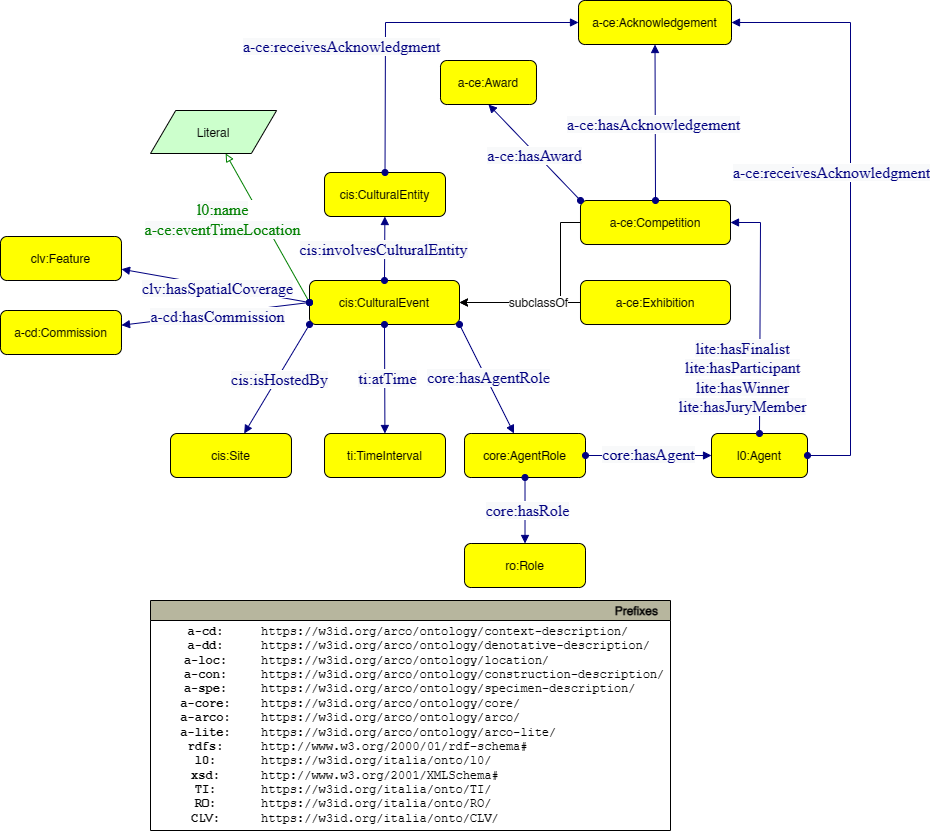

The diagram above was exported from draw.io. Its source (the exported page's mxGraphModel, read from the mxfile embedded in the PNG):
<mxGraphModel dx="1434" dy="796" grid="1" gridSize="10" guides="1" tooltips="1" connect="1" arrows="1" fold="1" page="1" pageScale="1" pageWidth="827" pageHeight="1169" math="0" shadow="0">
  <root>
    <mxCell id="0" />
    <mxCell id="1" parent="0" />
    <mxCell id="6i_M0Fw-MZIeTVs6eYId-1" value="cis:CulturalEvent" style="graphMlID=n4;shape=rect;rounded=1;arcsize=30;fillColor=#ffff00;strokeColor=#000000;strokeWidth=1.0" parent="1" vertex="1">
      <mxGeometry x="669" y="520" width="150" height="44" as="geometry" />
    </mxCell>
    <mxCell id="6i_M0Fw-MZIeTVs6eYId-2" value="a-ce:Exhibition" style="graphMlID=n4;shape=rect;rounded=1;arcsize=30;fillColor=#ffff00;strokeColor=#000000;strokeWidth=1.0" parent="1" vertex="1">
      <mxGeometry x="940" y="520" width="150" height="44" as="geometry" />
    </mxCell>
    <mxCell id="6i_M0Fw-MZIeTVs6eYId-3" value="" style="endArrow=classic;html=1;textDirection=ltr;rounded=0;exitX=0;exitY=0.5;exitDx=0;exitDy=0;entryX=1;entryY=0.5;entryDx=0;entryDy=0;" parent="1" source="6i_M0Fw-MZIeTVs6eYId-2" target="6i_M0Fw-MZIeTVs6eYId-1" edge="1">
      <mxGeometry width="50" height="50" relative="1" as="geometry">
        <mxPoint x="744" y="620" as="sourcePoint" />
        <mxPoint x="680" y="570" as="targetPoint" />
      </mxGeometry>
    </mxCell>
    <mxCell id="TGuHLEMDBneQuOq0U4X2-3" value="" style="graphMlID=e2;rounded=0;endArrow=block;strokeColor=#008000;strokeWidth=1.0;startArrow=oval;startFill=0;endFill=0;exitX=0;exitY=0.5;exitDx=0;exitDy=0;" parent="1" source="6i_M0Fw-MZIeTVs6eYId-1" target="TGuHLEMDBneQuOq0U4X2-5" edge="1">
      <mxGeometry relative="1" as="geometry">
        <mxPoint x="660" y="580" as="sourcePoint" />
        <mxPoint x="540" y="610" as="targetPoint" />
      </mxGeometry>
    </mxCell>
    <mxCell id="TGuHLEMDBneQuOq0U4X2-4" value="&lt;span style=&quot;color: rgb(0 , 128 , 0) ; font-family: &amp;quot;dialog&amp;quot; ; font-size: 16px ; background-color: rgb(248 , 249 , 250)&quot;&gt;l0:name&lt;br&gt;a-ce:eventTimeLocation&lt;br&gt;&lt;/span&gt;" style="text;html=1;align=center;verticalAlign=middle;resizable=0;points=[];labelBackgroundColor=#ffffff;" parent="TGuHLEMDBneQuOq0U4X2-3" connectable="0" vertex="1">
      <mxGeometry x="-0.0896" y="3" relative="1" as="geometry">
        <mxPoint x="-47" y="-17" as="offset" />
      </mxGeometry>
    </mxCell>
    <mxCell id="TGuHLEMDBneQuOq0U4X2-5" value="Literal" style="graphMlID=n6;shape=parallelogram;fillColor=#ccffcc;strokeColor=#000000;strokeWidth=1.0" parent="1" vertex="1">
      <mxGeometry x="510.00251589464136" y="350" width="126.0949682107173" height="43" as="geometry" />
    </mxCell>
    <mxCell id="TGuHLEMDBneQuOq0U4X2-6" value="" style="graphMlID=e0;rounded=0;endArrow=block;strokeColor=#000080;strokeWidth=1.0;startArrow=oval;startFill=1;endFill=1;exitX=0.5;exitY=0;exitDx=0;exitDy=0;" parent="1" source="6i_M0Fw-MZIeTVs6eYId-1" target="TGuHLEMDBneQuOq0U4X2-8" edge="1">
      <mxGeometry relative="1" as="geometry">
        <mxPoint x="650" y="760.0818375889874" as="sourcePoint" />
        <mxPoint x="740" y="434" as="targetPoint" />
      </mxGeometry>
    </mxCell>
    <mxCell id="TGuHLEMDBneQuOq0U4X2-7" value="&lt;font face=&quot;dialog&quot; color=&quot;#000080&quot;&gt;&lt;span style=&quot;font-size: 16px; background-color: rgb(248, 249, 250);&quot;&gt;cis:involvesCulturalEntity&lt;/span&gt;&lt;/font&gt;" style="text;html=1;align=center;verticalAlign=middle;resizable=0;points=[];labelBackgroundColor=#ffffff;" parent="TGuHLEMDBneQuOq0U4X2-6" connectable="0" vertex="1">
      <mxGeometry x="-0.0174" y="2" relative="1" as="geometry">
        <mxPoint as="offset" />
      </mxGeometry>
    </mxCell>
    <mxCell id="TGuHLEMDBneQuOq0U4X2-8" value="cis:CulturalEntity" style="graphMlID=n4;shape=rect;rounded=1;arcsize=30;fillColor=#ffff00;strokeColor=#000000;strokeWidth=1.0" parent="1" vertex="1">
      <mxGeometry x="684.02" y="412" width="120.98" height="44" as="geometry" />
    </mxCell>
    <mxCell id="Gp-yGDqATUtD3-YRNboQ-1" value="" style="graphMlID=e0;rounded=0;endArrow=block;strokeColor=#000080;strokeWidth=1.0;startArrow=oval;startFill=1;endFill=1;exitX=0.5;exitY=1;exitDx=0;exitDy=0;" parent="1" source="6i_M0Fw-MZIeTVs6eYId-1" target="Gp-yGDqATUtD3-YRNboQ-3" edge="1">
      <mxGeometry relative="1" as="geometry">
        <mxPoint x="754" y="780" as="sourcePoint" />
        <mxPoint x="750" y="694" as="targetPoint" />
      </mxGeometry>
    </mxCell>
    <mxCell id="Gp-yGDqATUtD3-YRNboQ-2" value="&lt;font face=&quot;dialog&quot; color=&quot;#000080&quot;&gt;&lt;span style=&quot;font-size: 16px; background-color: rgb(248, 249, 250);&quot;&gt;ti:atTime&lt;/span&gt;&lt;/font&gt;" style="text;html=1;align=center;verticalAlign=middle;resizable=0;points=[];labelBackgroundColor=#ffffff;" parent="Gp-yGDqATUtD3-YRNboQ-1" connectable="0" vertex="1">
      <mxGeometry x="-0.0174" y="2" relative="1" as="geometry">
        <mxPoint as="offset" />
      </mxGeometry>
    </mxCell>
    <mxCell id="Gp-yGDqATUtD3-YRNboQ-3" value="ti:TimeInterval" style="graphMlID=n4;shape=rect;rounded=1;arcsize=30;fillColor=#ffff00;strokeColor=#000000;strokeWidth=1.0" parent="1" vertex="1">
      <mxGeometry x="684.02" y="673" width="120.98" height="44" as="geometry" />
    </mxCell>
    <mxCell id="Gp-yGDqATUtD3-YRNboQ-4" value="" style="graphMlID=e0;rounded=0;endArrow=block;strokeColor=#000080;strokeWidth=1.0;startArrow=oval;startFill=1;endFill=1;exitX=1;exitY=1;exitDx=0;exitDy=0;" parent="1" source="6i_M0Fw-MZIeTVs6eYId-1" target="Gp-yGDqATUtD3-YRNboQ-6" edge="1">
      <mxGeometry relative="1" as="geometry">
        <mxPoint x="884" y="564" as="sourcePoint" />
        <mxPoint x="890" y="694" as="targetPoint" />
      </mxGeometry>
    </mxCell>
    <mxCell id="Gp-yGDqATUtD3-YRNboQ-5" value="&lt;font face=&quot;dialog&quot; color=&quot;#000080&quot;&gt;&lt;span style=&quot;font-size: 16px; background-color: rgb(248, 249, 250);&quot;&gt;core:hasAgentRole&lt;/span&gt;&lt;/font&gt;" style="text;html=1;align=center;verticalAlign=middle;resizable=0;points=[];labelBackgroundColor=#ffffff;" parent="Gp-yGDqATUtD3-YRNboQ-4" connectable="0" vertex="1">
      <mxGeometry x="-0.0174" y="2" relative="1" as="geometry">
        <mxPoint as="offset" />
      </mxGeometry>
    </mxCell>
    <mxCell id="Gp-yGDqATUtD3-YRNboQ-6" value="core:AgentRole" style="graphMlID=n4;shape=rect;rounded=1;arcsize=30;fillColor=#ffff00;strokeColor=#000000;strokeWidth=1.0" parent="1" vertex="1">
      <mxGeometry x="824.02" y="673" width="120.98" height="44" as="geometry" />
    </mxCell>
    <mxCell id="Gp-yGDqATUtD3-YRNboQ-7" value="" style="graphMlID=e0;rounded=0;endArrow=block;strokeColor=#000080;strokeWidth=1.0;startArrow=oval;startFill=1;endFill=1;exitX=1;exitY=0.5;exitDx=0;exitDy=0;entryX=0;entryY=0.5;entryDx=0;entryDy=0;" parent="1" source="Gp-yGDqATUtD3-YRNboQ-6" target="Gp-yGDqATUtD3-YRNboQ-9" edge="1">
      <mxGeometry relative="1" as="geometry">
        <mxPoint x="1018.9999999999998" y="575" as="sourcePoint" />
        <mxPoint x="1090" y="705" as="targetPoint" />
      </mxGeometry>
    </mxCell>
    <mxCell id="Gp-yGDqATUtD3-YRNboQ-8" value="&lt;font face=&quot;dialog&quot; color=&quot;#000080&quot;&gt;&lt;span style=&quot;font-size: 16px; background-color: rgb(248, 249, 250);&quot;&gt;core:hasAgent&lt;/span&gt;&lt;/font&gt;" style="text;html=1;align=center;verticalAlign=middle;resizable=0;points=[];labelBackgroundColor=#ffffff;" parent="Gp-yGDqATUtD3-YRNboQ-7" connectable="0" vertex="1">
      <mxGeometry x="-0.0174" y="2" relative="1" as="geometry">
        <mxPoint as="offset" />
      </mxGeometry>
    </mxCell>
    <mxCell id="Gp-yGDqATUtD3-YRNboQ-9" value="l0:Agent" style="graphMlID=n4;shape=rect;rounded=1;arcsize=30;fillColor=#ffff00;strokeColor=#000000;strokeWidth=1.0" parent="1" vertex="1">
      <mxGeometry x="1071.02" y="673" width="95.98" height="44" as="geometry" />
    </mxCell>
    <mxCell id="Gp-yGDqATUtD3-YRNboQ-10" value="" style="graphMlID=e0;rounded=0;endArrow=block;strokeColor=#000080;strokeWidth=1.0;startArrow=oval;startFill=1;endFill=1;exitX=0.5;exitY=1;exitDx=0;exitDy=0;" parent="1" source="Gp-yGDqATUtD3-YRNboQ-6" target="Gp-yGDqATUtD3-YRNboQ-12" edge="1">
      <mxGeometry relative="1" as="geometry">
        <mxPoint x="884" y="724.9999999999999" as="sourcePoint" />
        <mxPoint x="890" y="855" as="targetPoint" />
      </mxGeometry>
    </mxCell>
    <mxCell id="Gp-yGDqATUtD3-YRNboQ-11" value="&lt;font face=&quot;dialog&quot; color=&quot;#000080&quot;&gt;&lt;span style=&quot;font-size: 16px; background-color: rgb(248, 249, 250);&quot;&gt;core:hasRole&lt;/span&gt;&lt;/font&gt;" style="text;html=1;align=center;verticalAlign=middle;resizable=0;points=[];labelBackgroundColor=#ffffff;" parent="Gp-yGDqATUtD3-YRNboQ-10" connectable="0" vertex="1">
      <mxGeometry x="-0.0174" y="2" relative="1" as="geometry">
        <mxPoint as="offset" />
      </mxGeometry>
    </mxCell>
    <mxCell id="Gp-yGDqATUtD3-YRNboQ-12" value="ro:Role" style="graphMlID=n4;shape=rect;rounded=1;arcsize=30;fillColor=#ffff00;strokeColor=#000000;strokeWidth=1.0" parent="1" vertex="1">
      <mxGeometry x="824.02" y="783" width="120.98" height="44" as="geometry" />
    </mxCell>
    <mxCell id="Gp-yGDqATUtD3-YRNboQ-13" value="" style="graphMlID=e0;rounded=0;endArrow=block;strokeColor=#000080;strokeWidth=1.0;startArrow=oval;startFill=1;endFill=1;exitX=0;exitY=1;exitDx=0;exitDy=0;" parent="1" source="6i_M0Fw-MZIeTVs6eYId-1" target="Gp-yGDqATUtD3-YRNboQ-15" edge="1">
      <mxGeometry relative="1" as="geometry">
        <mxPoint x="526.08" y="599.9999999999999" as="sourcePoint" />
        <mxPoint x="532.08" y="730" as="targetPoint" />
      </mxGeometry>
    </mxCell>
    <mxCell id="Gp-yGDqATUtD3-YRNboQ-14" value="&lt;font face=&quot;dialog&quot; color=&quot;#000080&quot;&gt;&lt;span style=&quot;font-size: 16px; background-color: rgb(248, 249, 250);&quot;&gt;cis:isHostedBy&lt;br&gt;&lt;/span&gt;&lt;/font&gt;" style="text;html=1;align=center;verticalAlign=middle;resizable=0;points=[];labelBackgroundColor=#ffffff;" parent="Gp-yGDqATUtD3-YRNboQ-13" connectable="0" vertex="1">
      <mxGeometry x="-0.0174" y="2" relative="1" as="geometry">
        <mxPoint as="offset" />
      </mxGeometry>
    </mxCell>
    <mxCell id="Gp-yGDqATUtD3-YRNboQ-15" value="cis:Site" style="graphMlID=n4;shape=rect;rounded=1;arcsize=30;fillColor=#ffff00;strokeColor=#000000;strokeWidth=1.0" parent="1" vertex="1">
      <mxGeometry x="530" y="673" width="120.98" height="44" as="geometry" />
    </mxCell>
    <mxCell id="Gp-yGDqATUtD3-YRNboQ-16" value="" style="graphMlID=e0;rounded=0;endArrow=block;strokeColor=#000080;strokeWidth=1.0;startArrow=oval;startFill=1;endFill=1;exitX=0;exitY=0.5;exitDx=0;exitDy=0;" parent="1" source="6i_M0Fw-MZIeTVs6eYId-1" target="Gp-yGDqATUtD3-YRNboQ-18" edge="1">
      <mxGeometry relative="1" as="geometry">
        <mxPoint x="670" y="540" as="sourcePoint" />
        <mxPoint x="382.08000000000004" y="710" as="targetPoint" />
      </mxGeometry>
    </mxCell>
    <mxCell id="Gp-yGDqATUtD3-YRNboQ-17" value="&lt;font face=&quot;dialog&quot; color=&quot;#000080&quot;&gt;&lt;span style=&quot;font-size: 16px; background-color: rgb(248, 249, 250);&quot;&gt;clv:hasSpatialCoverage&lt;br&gt;&lt;/span&gt;&lt;/font&gt;" style="text;html=1;align=center;verticalAlign=middle;resizable=0;points=[];labelBackgroundColor=#ffffff;" parent="Gp-yGDqATUtD3-YRNboQ-16" connectable="0" vertex="1">
      <mxGeometry x="-0.0174" y="2" relative="1" as="geometry">
        <mxPoint as="offset" />
      </mxGeometry>
    </mxCell>
    <mxCell id="Gp-yGDqATUtD3-YRNboQ-18" value="clv:Feature" style="graphMlID=n4;shape=rect;rounded=1;arcsize=30;fillColor=#ffff00;strokeColor=#000000;strokeWidth=1.0" parent="1" vertex="1">
      <mxGeometry x="360" y="476" width="120.98" height="44" as="geometry" />
    </mxCell>
    <mxCell id="Gp-yGDqATUtD3-YRNboQ-19" value="a-ce:Competition" style="graphMlID=n4;shape=rect;rounded=1;arcsize=30;fillColor=#ffff00;strokeColor=#000000;strokeWidth=1.0" parent="1" vertex="1">
      <mxGeometry x="940" y="440" width="150" height="44" as="geometry" />
    </mxCell>
    <mxCell id="Gp-yGDqATUtD3-YRNboQ-20" value="" style="endArrow=classic;html=1;textDirection=ltr;rounded=0;exitX=0;exitY=0.5;exitDx=0;exitDy=0;entryX=1;entryY=0.5;entryDx=0;entryDy=0;" parent="1" source="Gp-yGDqATUtD3-YRNboQ-19" target="6i_M0Fw-MZIeTVs6eYId-1" edge="1">
      <mxGeometry width="50" height="50" relative="1" as="geometry">
        <mxPoint x="744" y="560" as="sourcePoint" />
        <mxPoint x="820" y="540" as="targetPoint" />
        <Array as="points">
          <mxPoint x="920" y="462" />
          <mxPoint x="920" y="542" />
        </Array>
      </mxGeometry>
    </mxCell>
    <mxCell id="Gp-yGDqATUtD3-YRNboQ-21" value="subclassOf" style="text;html=1;align=center;verticalAlign=middle;resizable=0;points=[];labelBackgroundColor=#ffffff;rotation=0;" parent="Gp-yGDqATUtD3-YRNboQ-20" connectable="0" vertex="1">
      <mxGeometry x="-0.2211" relative="1" as="geometry">
        <mxPoint x="-23" y="22" as="offset" />
      </mxGeometry>
    </mxCell>
    <mxCell id="Gp-yGDqATUtD3-YRNboQ-22" value="a-cd:hasCommission&lt;br&gt;&lt;br&gt;hasFinalist&lt;br&gt;hasParticipant&lt;br&gt;hasJuryMember&lt;br&gt;hasWinner in lite" style="text;html=1;align=center;verticalAlign=middle;resizable=0;points=[];autosize=1;strokeColor=none;fillColor=none;" parent="1" vertex="1">
      <mxGeometry x="453.05" y="220" width="140" height="100" as="geometry" />
    </mxCell>
    <mxCell id="Gp-yGDqATUtD3-YRNboQ-26" value="" style="graphMlID=e0;rounded=0;endArrow=block;strokeColor=#000080;strokeWidth=1.0;startArrow=oval;startFill=1;endFill=1;exitX=0;exitY=0;exitDx=0;exitDy=0;entryX=0.5;entryY=1;entryDx=0;entryDy=0;" parent="1" source="Gp-yGDqATUtD3-YRNboQ-19" target="Gp-yGDqATUtD3-YRNboQ-28" edge="1">
      <mxGeometry relative="1" as="geometry">
        <mxPoint x="1127.4999999999998" y="460.0000000000002" as="sourcePoint" />
        <mxPoint x="1097.5" y="342" as="targetPoint" />
      </mxGeometry>
    </mxCell>
    <mxCell id="Gp-yGDqATUtD3-YRNboQ-27" value="&lt;font face=&quot;dialog&quot; color=&quot;#000080&quot;&gt;&lt;span style=&quot;font-size: 16px; background-color: rgb(248, 249, 250);&quot;&gt;a-ce:hasAward&lt;/span&gt;&lt;/font&gt;" style="text;html=1;align=center;verticalAlign=middle;resizable=0;points=[];labelBackgroundColor=#ffffff;" parent="Gp-yGDqATUtD3-YRNboQ-26" connectable="0" vertex="1">
      <mxGeometry x="-0.0174" y="2" relative="1" as="geometry">
        <mxPoint as="offset" />
      </mxGeometry>
    </mxCell>
    <mxCell id="Gp-yGDqATUtD3-YRNboQ-28" value="a-ce:Award" style="graphMlID=n4;shape=rect;rounded=1;arcsize=30;fillColor=#ffff00;strokeColor=#000000;strokeWidth=1.0" parent="1" vertex="1">
      <mxGeometry x="800" y="300" width="95.98" height="44" as="geometry" />
    </mxCell>
    <mxCell id="Gp-yGDqATUtD3-YRNboQ-29" value="" style="graphMlID=e0;rounded=0;endArrow=block;strokeColor=#000080;strokeWidth=1.0;startArrow=oval;startFill=1;endFill=1;exitX=0.5;exitY=0;exitDx=0;exitDy=0;entryX=1;entryY=0.5;entryDx=0;entryDy=0;" parent="1" source="Gp-yGDqATUtD3-YRNboQ-9" target="Gp-yGDqATUtD3-YRNboQ-19" edge="1">
      <mxGeometry relative="1" as="geometry">
        <mxPoint x="955" y="674.9999999999995" as="sourcePoint" />
        <mxPoint x="1081.02" y="674.9999999999995" as="targetPoint" />
        <Array as="points">
          <mxPoint x="1120" y="462" />
        </Array>
      </mxGeometry>
    </mxCell>
    <mxCell id="Gp-yGDqATUtD3-YRNboQ-30" value="&lt;font face=&quot;dialog&quot; color=&quot;#000080&quot;&gt;&lt;span style=&quot;font-size: 16px; background-color: rgb(248, 249, 250);&quot;&gt;lite:hasFinalist&lt;br&gt;lite:hasParticipant&lt;br&gt;lite:hasWinner&lt;br&gt;lite:hasJuryMember&lt;br&gt;&lt;/span&gt;&lt;/font&gt;" style="text;html=1;align=center;verticalAlign=middle;resizable=0;points=[];labelBackgroundColor=#ffffff;" parent="Gp-yGDqATUtD3-YRNboQ-29" connectable="0" vertex="1">
      <mxGeometry x="-0.0174" y="2" relative="1" as="geometry">
        <mxPoint x="-16" y="62" as="offset" />
      </mxGeometry>
    </mxCell>
    <mxCell id="Gp-yGDqATUtD3-YRNboQ-31" value="" style="graphMlID=e0;rounded=0;endArrow=block;strokeColor=#000080;strokeWidth=1.0;startArrow=oval;startFill=1;endFill=1;exitX=0.5;exitY=0;exitDx=0;exitDy=0;entryX=0.5;entryY=1;entryDx=0;entryDy=0;" parent="1" source="Gp-yGDqATUtD3-YRNboQ-19" target="Gp-yGDqATUtD3-YRNboQ-33" edge="1">
      <mxGeometry relative="1" as="geometry">
        <mxPoint x="1012.5000000000002" y="440" as="sourcePoint" />
        <mxPoint x="1057.5" y="342" as="targetPoint" />
      </mxGeometry>
    </mxCell>
    <mxCell id="Gp-yGDqATUtD3-YRNboQ-32" value="&lt;font face=&quot;dialog&quot; color=&quot;#000080&quot;&gt;&lt;span style=&quot;font-size: 16px; background-color: rgb(248, 249, 250);&quot;&gt;a-ce:hasAcknowledgement&lt;/span&gt;&lt;/font&gt;" style="text;html=1;align=center;verticalAlign=middle;resizable=0;points=[];labelBackgroundColor=#ffffff;" parent="Gp-yGDqATUtD3-YRNboQ-31" connectable="0" vertex="1">
      <mxGeometry x="-0.0174" y="2" relative="1" as="geometry">
        <mxPoint as="offset" />
      </mxGeometry>
    </mxCell>
    <mxCell id="Gp-yGDqATUtD3-YRNboQ-33" value="a-ce:Acknowledgement" style="graphMlID=n4;shape=rect;rounded=1;arcsize=30;fillColor=#ffff00;strokeColor=#000000;strokeWidth=1.0" parent="1" vertex="1">
      <mxGeometry x="938.01" y="220" width="152.99" height="44" as="geometry" />
    </mxCell>
    <mxCell id="Gp-yGDqATUtD3-YRNboQ-34" value="" style="graphMlID=e0;rounded=0;endArrow=block;strokeColor=#000080;strokeWidth=1.0;startArrow=oval;startFill=1;endFill=1;exitX=1;exitY=0.5;exitDx=0;exitDy=0;entryX=1;entryY=0.5;entryDx=0;entryDy=0;" parent="1" source="Gp-yGDqATUtD3-YRNboQ-9" target="Gp-yGDqATUtD3-YRNboQ-33" edge="1">
      <mxGeometry relative="1" as="geometry">
        <mxPoint x="1239.01" y="683" as="sourcePoint" />
        <mxPoint x="1210" y="472.00000000000045" as="targetPoint" />
        <Array as="points">
          <mxPoint x="1210" y="695" />
          <mxPoint x="1210" y="242" />
        </Array>
      </mxGeometry>
    </mxCell>
    <mxCell id="Gp-yGDqATUtD3-YRNboQ-35" value="&lt;font face=&quot;dialog&quot; color=&quot;#000080&quot;&gt;&lt;span style=&quot;font-size: 16px; background-color: rgb(248, 249, 250);&quot;&gt;a-ce:receivesAcknowledgment&lt;br&gt;&lt;/span&gt;&lt;/font&gt;" style="text;html=1;align=center;verticalAlign=middle;resizable=0;points=[];labelBackgroundColor=#ffffff;" parent="Gp-yGDqATUtD3-YRNboQ-34" connectable="0" vertex="1">
      <mxGeometry x="-0.0174" y="2" relative="1" as="geometry">
        <mxPoint x="-18" y="-13" as="offset" />
      </mxGeometry>
    </mxCell>
    <mxCell id="Gp-yGDqATUtD3-YRNboQ-36" value="" style="graphMlID=e0;rounded=0;endArrow=block;strokeColor=#000080;strokeWidth=1.0;startArrow=oval;startFill=1;endFill=1;exitX=0.5;exitY=0;exitDx=0;exitDy=0;entryX=0;entryY=0.5;entryDx=0;entryDy=0;" parent="1" source="TGuHLEMDBneQuOq0U4X2-8" target="Gp-yGDqATUtD3-YRNboQ-33" edge="1">
      <mxGeometry relative="1" as="geometry">
        <mxPoint x="754" y="410" as="sourcePoint" />
        <mxPoint x="754.3795348837209" y="346" as="targetPoint" />
        <Array as="points">
          <mxPoint x="745" y="242" />
        </Array>
      </mxGeometry>
    </mxCell>
    <mxCell id="Gp-yGDqATUtD3-YRNboQ-37" value="&lt;span style=&quot;color: rgb(0, 0, 128); font-family: dialog; font-size: 16px; background-color: rgb(248, 249, 250);&quot;&gt;a-ce:receivesAcknowledgment&lt;/span&gt;" style="text;html=1;align=center;verticalAlign=middle;resizable=0;points=[];labelBackgroundColor=#ffffff;" parent="Gp-yGDqATUtD3-YRNboQ-36" connectable="0" vertex="1">
      <mxGeometry x="-0.0174" y="2" relative="1" as="geometry">
        <mxPoint as="offset" />
      </mxGeometry>
    </mxCell>
  </root>
</mxGraphModel>